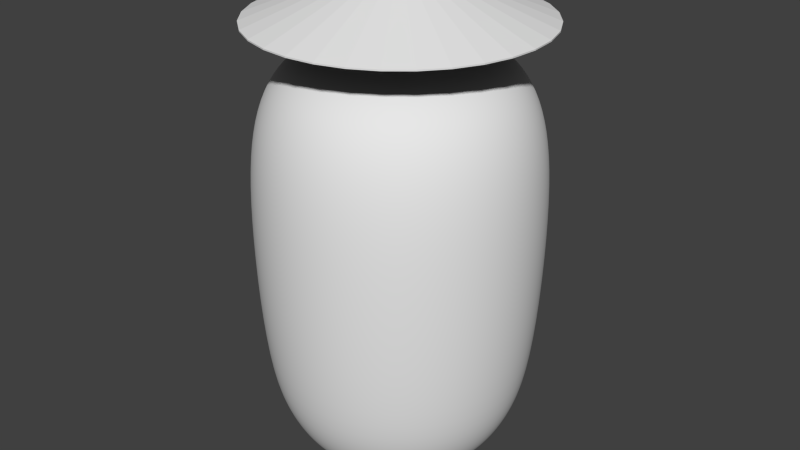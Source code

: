 # Source: houseLantern.blend  (saved by Blender 2.67.0; exported with 4.5.12 LTS)
import bpy
from mathutils import Matrix  # noqa: F401  (used for matrix-valued properties, if any)

bpy.ops.wm.read_factory_settings(use_empty=True)
scene = bpy.context.scene
scene.name = 'Scene'

# ---- collections
col_collection_1 = bpy.data.collections.new('Collection 1'); scene.collection.children.link(col_collection_1)

# ---- world
world_world = bpy.data.worlds.new('World'); scene.world = world_world
world_world.color = (0.05088, 0.05088, 0.05088)
world_world.use_sun_shadow = False
world_world.sun_shadow_jitter_overblur = 0.0
world_world.cycles.sampling_method = 'MANUAL'
world_world.cycles.sample_map_resolution = 256

# ---- meshes
me_cylinder = bpy.data.meshes.new('Cylinder')
me_cylinder.from_pydata([(0.0, 1.0, -1.0), (0.0, 1.0, 1.0), (0.1951, 0.9808, -1.0), (0.1951, 0.9808, 1.0), (0.3827, 0.9239, -1.0), (0.3827, 0.9239, 1.0), (0.5556, 0.8315, -1.0), (0.5556, 0.8315, 1.0), (0.7071, 0.7071, -1.0), (0.7071, 0.7071, 1.0), (0.8315, 0.5556, -1.0), (0.8315, 0.5556, 1.0), (0.9239, 0.3827, -1.0), (0.9239, 0.3827, 1.0), (0.9808, 0.1951, -1.0), (0.9808, 0.1951, 1.0), (1.0, 7.55e-08, -1.0), (1.0, 7.55e-08, 1.0), (0.9808, -0.1951, -1.0), (0.9808, -0.1951, 1.0), (0.9239, -0.3827, -1.0), (0.9239, -0.3827, 1.0), (0.8315, -0.5556, -1.0), (0.8315, -0.5556, 1.0), (0.7071, -0.7071, -1.0), (0.7071, -0.7071, 1.0), (0.5556, -0.8315, -1.0), (0.5556, -0.8315, 1.0), (0.3827, -0.9239, -1.0), (0.3827, -0.9239, 1.0), (0.1951, -0.9808, -1.0), (0.1951, -0.9808, 1.0), (-3.258e-07, -1.0, -1.0), (-3.258e-07, -1.0, 1.0), (-0.1951, -0.9808, -1.0), (-0.1951, -0.9808, 1.0), (-0.3827, -0.9239, -1.0), (-0.3827, -0.9239, 1.0), (-0.5556, -0.8315, -1.0), (-0.5556, -0.8315, 1.0), (-0.7071, -0.7071, -1.0), (-0.7071, -0.7071, 1.0), (-0.8315, -0.5556, -1.0), (-0.8315, -0.5556, 1.0), (-0.9239, -0.3827, -1.0), (-0.9239, -0.3827, 1.0), (-0.9808, -0.1951, -1.0), (-0.9808, -0.1951, 1.0), (-1.0, 9.656e-07, -1.0), (-1.0, 9.656e-07, 1.0), (-0.9808, 0.1951, -1.0), (-0.9808, 0.1951, 1.0), (-0.9239, 0.3827, -1.0), (-0.9239, 0.3827, 1.0), (-0.8315, 0.5556, -1.0), (-0.8315, 0.5556, 1.0), (-0.7071, 0.7071, -1.0), (-0.7071, 0.7071, 1.0), (-0.5556, 0.8315, -1.0), (-0.5556, 0.8315, 1.0), (-0.3827, 0.9239, -1.0), (-0.3827, 0.9239, 1.0), (-0.1951, 0.9808, -1.0), (-0.1951, 0.9808, 1.0)], [], [(0, 1, 3, 2), (2, 3, 5, 4), (4, 5, 7, 6), (6, 7, 9, 8), (8, 9, 11, 10), (10, 11, 13, 12), (12, 13, 15, 14), (14, 15, 17, 16), (16, 17, 19, 18), (18, 19, 21, 20), (20, 21, 23, 22), (22, 23, 25, 24), (24, 25, 27, 26), (26, 27, 29, 28), (28, 29, 31, 30), (30, 31, 33, 32), (32, 33, 35, 34), (34, 35, 37, 36), (36, 37, 39, 38), (38, 39, 41, 40), (40, 41, 43, 42), (42, 43, 45, 44), (44, 45, 47, 46), (46, 47, 49, 48), (48, 49, 51, 50), (50, 51, 53, 52), (52, 53, 55, 54), (54, 55, 57, 56), (56, 57, 59, 58), (58, 59, 61, 60), (3, 1, 63, 61, 59, 57, 55, 53, 51, 49, 47, 45, 43, 41, 39, 37, 35, 33, 31, 29, 27, 25, 23, 21, 19, 17, 15, 13, 11, 9, 7, 5), (62, 63, 1, 0), (60, 61, 63, 62), (0, 2, 4, 6, 8, 10, 12, 14, 16, 18, 20, 22, 24, 26, 28, 30, 32, 34, 36, 38, 40, 42, 44, 46, 48, 50, 52, 54, 56, 58, 60, 62)])
me_cylinder.use_remesh_preserve_volume = False
me_cylinder.use_remesh_preserve_attributes = False
me_cylinder.use_mirror_vertex_groups = False
me_cylinder.update()
me_cone = bpy.data.meshes.new('Cone')
me_cone.from_pydata([(0.0, 1.0, -1.0), (0.1951, 0.9808, -1.0), (0.3827, 0.9239, -1.0), (0.5556, 0.8315, -1.0), (0.7071, 0.7071, -1.0), (0.8315, 0.5556, -1.0), (0.9239, 0.3827, -1.0), (0.9808, 0.1951, -1.0), (1.0, 7.55e-08, -1.0), (0.0, 0.0, 1.0), (0.9808, -0.1951, -1.0), (0.9239, -0.3827, -1.0), (0.8315, -0.5556, -1.0), (0.7071, -0.7071, -1.0), (0.5556, -0.8315, -1.0), (0.3827, -0.9239, -1.0), (0.1951, -0.9808, -1.0), (-3.258e-07, -1.0, -1.0), (-0.1951, -0.9808, -1.0), (-0.3827, -0.9239, -1.0), (-0.5556, -0.8315, -1.0), (-0.7071, -0.7071, -1.0), (-0.8315, -0.5556, -1.0), (-0.9239, -0.3827, -1.0), (-0.9808, -0.1951, -1.0), (-1.0, 9.656e-07, -1.0), (-0.9808, 0.1951, -1.0), (-0.9239, 0.3827, -1.0), (-0.8315, 0.5556, -1.0), (-0.7071, 0.7071, -1.0), (-0.5556, 0.8315, -1.0), (-0.3827, 0.9239, -1.0), (-0.1951, 0.9808, -1.0), (0.0, 1.0, -1.0), (0.1951, 0.9808, -1.0), (0.3827, 0.9239, -1.0), (0.5556, 0.8315, -1.0), (0.7071, 0.7071, -1.0), (0.8315, 0.5556, -1.0), (0.9239, 0.3827, -1.0), (0.9808, 0.1951, -1.0), (1.0, 7.55e-08, -1.0), (0.9808, -0.1951, -1.0), (0.9239, -0.3827, -1.0), (0.8315, -0.5556, -1.0), (0.7071, -0.7071, -1.0), (0.5556, -0.8315, -1.0), (0.3827, -0.9239, -1.0), (0.1951, -0.9808, -1.0), (-3.258e-07, -1.0, -1.0), (-0.1951, -0.9808, -1.0), (-0.3827, -0.9239, -1.0), (-0.5556, -0.8315, -1.0), (-0.7071, -0.7071, -1.0), (-0.8315, -0.5556, -1.0), (-0.9239, -0.3827, -1.0), (-0.9808, -0.1951, -1.0), (-1.0, 9.656e-07, -1.0), (-0.9808, 0.1951, -1.0), (-0.9239, 0.3827, -1.0), (-0.8315, 0.5556, -1.0), (-0.7071, 0.7071, -1.0), (-0.5556, 0.8315, -1.0), (-0.3827, 0.9239, -1.0), (-0.1951, 0.9808, -1.0), (2.272e-10, 1.0, -0.9515), (0.1951, 0.9808, -0.9515), (0.3827, 0.9239, -0.9515), (0.5556, 0.8315, -0.9515), (0.7071, 0.7071, -0.9515), (0.8315, 0.5556, -0.9515), (0.9239, 0.3827, -0.9515), (0.9808, 0.1951, -0.9515), (1.0, 7.658e-08, -0.9515), (2.272e-10, 1.083e-09, 1.049), (0.9808, -0.1951, -0.9515), (0.9239, -0.3827, -0.9515), (0.8315, -0.5556, -0.9515), (0.7071, -0.7071, -0.9515), (0.5556, -0.8315, -0.9515), (0.3827, -0.9239, -0.9515), (0.1951, -0.9808, -0.9515), (-3.256e-07, -1.0, -0.9515), (-0.1951, -0.9808, -0.9515), (-0.3827, -0.9239, -0.9515), (-0.5556, -0.8315, -0.9515), (-0.7071, -0.7071, -0.9515), (-0.8315, -0.5556, -0.9515), (-0.9239, -0.3827, -0.9515), (-0.9808, -0.1951, -0.9515), (-1.0, 9.667e-07, -0.9515), (-0.9808, 0.1951, -0.9515), (-0.9239, 0.3827, -0.9515), (-0.8315, 0.5556, -0.9515), (-0.7071, 0.7071, -0.9515), (-0.5556, 0.8315, -0.9515), (-0.3827, 0.9239, -0.9515), (-0.1951, 0.9808, -0.9515)], [], [(31, 32, 9), (0, 1, 9), (32, 0, 9), (1, 2, 9), (30, 31, 9), (29, 30, 9), (28, 29, 9), (27, 28, 9), (26, 27, 9), (25, 26, 9), (24, 25, 9), (23, 24, 9), (22, 23, 9), (21, 22, 9), (20, 21, 9), (19, 20, 9), (18, 19, 9), (17, 18, 9), (16, 17, 9), (15, 16, 9), (14, 15, 9), (13, 14, 9), (12, 13, 9), (11, 12, 9), (10, 11, 9), (8, 10, 9), (7, 8, 9), (6, 7, 9), (5, 6, 9), (4, 5, 9), (3, 4, 9), (2, 3, 9), (0, 32, 31, 30, 29, 28, 27, 26, 25, 24, 23, 22, 21, 20, 19, 18, 17, 16, 15, 14, 13, 12, 11, 10, 8, 7, 6, 5, 4, 3, 2, 1), (40, 39, 71, 72), (42, 41, 73, 75), (60, 59, 92, 93), (47, 46, 79, 80), (33, 64, 97, 65), (52, 51, 84, 85), (37, 36, 68, 69), (57, 56, 89, 90), (44, 43, 76, 77), (62, 61, 94, 95), (49, 48, 81, 82), (34, 33, 65, 66), (36, 35, 67, 68), (54, 53, 86, 87), (39, 38, 70, 71), (59, 58, 91, 92), (46, 45, 78, 79), (64, 63, 96, 97), (51, 50, 83, 84), (56, 55, 88, 89), (41, 40, 72, 73), (43, 42, 75, 76), (61, 60, 93, 94), (48, 47, 80, 81), (35, 34, 66, 67), (53, 52, 85, 86), (38, 37, 69, 70), (58, 57, 90, 91), (45, 44, 77, 78), (63, 62, 95, 96), (50, 49, 82, 83), (55, 54, 87, 88), (33, 34, 35, 36, 37, 38, 39, 40, 41, 42, 43, 44, 45, 46, 47, 48, 49, 50, 51, 52, 53, 54, 55, 56, 57, 58, 59, 60, 61, 62, 63, 64), (96, 74, 97), (65, 74, 66), (97, 74, 65), (66, 74, 67), (95, 74, 96), (94, 74, 95), (93, 74, 94), (92, 74, 93), (91, 74, 92), (90, 74, 91), (89, 74, 90), (88, 74, 89), (87, 74, 88), (86, 74, 87), (85, 74, 86), (84, 74, 85), (83, 74, 84), (82, 74, 83), (81, 74, 82), (80, 74, 81), (79, 74, 80), (78, 74, 79), (77, 74, 78), (76, 74, 77), (75, 74, 76), (73, 74, 75), (72, 74, 73), (71, 74, 72), (70, 74, 71), (69, 74, 70), (68, 74, 69), (67, 74, 68)])
me_cone.use_remesh_preserve_volume = False
me_cone.use_remesh_preserve_attributes = False
me_cone.use_mirror_vertex_groups = False
me_cone.update()
me_sphere = bpy.data.meshes.new('Sphere')
me_sphere.from_pydata([(-0.1951, 0.0, 1.474), (-0.3827, 0.0, 1.401), (-0.5556, 0.0, 1.321), (-0.7071, 0.0, 1.226), (-0.8315, 0.0, 1.097), (-0.9239, 0.0, 0.8989), (-0.9808, 0.0, 0.6168), (-1.0, 0.0, 0.2031), (-0.9808, 0.0, -0.4337), (-0.9239, 0.0, -1.01), (-0.8315, 0.0, -1.297), (-0.7071, 0.0, -1.503), (-0.5556, 0.0, -1.631), (-0.3827, 0.0, -1.729), (-0.1951, 0.0, -1.767), (-0.1913, 0.03806, 1.474), (-0.3753, 0.07466, 1.401), (-0.5449, 0.1084, 1.321), (-0.6935, 0.1379, 1.226), (-0.8155, 0.1622, 1.097), (-0.9061, 0.1802, 0.8989), (-0.9619, 0.1913, 0.6168), (-0.9808, 0.1951, 0.2031), (-0.9619, 0.1913, -0.4337), (-0.9061, 0.1802, -1.01), (-0.8155, 0.1622, -1.297), (-0.6935, 0.1379, -1.503), (-0.5449, 0.1084, -1.631), (-0.3753, 0.07466, -1.729), (-0.1913, 0.03806, -1.767), (-0.1802, 0.07466, 1.474), (-0.3536, 0.1464, 1.401), (-0.5133, 0.2126, 1.321), (-0.6533, 0.2706, 1.226), (-0.7682, 0.3182, 1.097), (-0.8536, 0.3536, 0.8989), (-0.9061, 0.3753, 0.6168), (-0.9239, 0.3827, 0.2031), (-0.9061, 0.3753, -0.4337), (-0.8536, 0.3536, -1.01), (-0.7682, 0.3182, -1.297), (-0.6533, 0.2706, -1.503), (-0.5133, 0.2126, -1.631), (-0.3536, 0.1464, -1.729), (-0.1802, 0.07466, -1.767), (-0.1622, 0.1084, 1.474), (-0.3182, 0.2126, 1.401), (-0.4619, 0.3087, 1.321), (-0.5879, 0.3928, 1.226), (-0.6913, 0.4619, 1.097), (-0.7682, 0.5133, 0.8989), (-0.8155, 0.5449, 0.6168), (-0.8315, 0.5556, 0.2031), (-0.8155, 0.5449, -0.4337), (-0.7682, 0.5133, -1.01), (-0.6913, 0.4619, -1.297), (-0.5879, 0.3928, -1.503), (-0.4619, 0.3087, -1.631), (-0.3182, 0.2126, -1.729), (-0.1622, 0.1084, -1.767), (-0.1379, 0.1379, 1.474), (-0.2706, 0.2706, 1.401), (-0.3928, 0.3928, 1.321), (-0.5, 0.5, 1.226), (-0.5879, 0.5879, 1.097), (-0.6533, 0.6533, 0.8989), (-0.6935, 0.6935, 0.6168), (-0.7071, 0.7071, 0.2031), (-0.6935, 0.6935, -0.4337), (-0.6533, 0.6533, -1.01), (-0.5879, 0.5879, -1.297), (-0.5, 0.5, -1.503), (-0.3928, 0.3928, -1.631), (-0.2706, 0.2706, -1.729), (-0.1379, 0.1379, -1.767), (-0.1084, 0.1622, 1.474), (-0.2126, 0.3182, 1.401), (-0.3087, 0.4619, 1.321), (-0.3928, 0.5879, 1.226), (-0.4619, 0.6913, 1.097), (-0.5133, 0.7682, 0.8989), (-0.5449, 0.8155, 0.6168), (-0.5556, 0.8315, 0.2031), (-0.5449, 0.8155, -0.4337), (-0.5133, 0.7682, -1.01), (-0.4619, 0.6913, -1.297), (-0.3928, 0.5879, -1.503), (-0.3087, 0.4619, -1.631), (-0.2126, 0.3182, -1.729), (-0.1084, 0.1622, -1.767), (-0.07466, 0.1802, 1.474), (-0.1464, 0.3536, 1.401), (-0.2126, 0.5133, 1.321), (-0.2706, 0.6533, 1.226), (-0.3182, 0.7682, 1.097), (-0.3536, 0.8536, 0.8989), (-0.3753, 0.9061, 0.6168), (-0.3827, 0.9239, 0.2031), (-0.3753, 0.9061, -0.4337), (-0.3536, 0.8536, -1.01), (-0.3182, 0.7682, -1.297), (-0.2706, 0.6533, -1.503), (-0.2126, 0.5133, -1.631), (-0.1464, 0.3536, -1.729), (-0.07466, 0.1802, -1.767), (-0.03806, 0.1913, 1.474), (-0.07466, 0.3753, 1.401), (-0.1084, 0.5449, 1.321), (-0.1379, 0.6935, 1.226), (-0.1622, 0.8155, 1.097), (-0.1802, 0.9061, 0.8989), (-0.1913, 0.9619, 0.6168), (-0.1951, 0.9808, 0.2031), (-0.1913, 0.9619, -0.4337), (-0.1802, 0.9061, -1.01), (-0.1622, 0.8155, -1.297), (-0.1379, 0.6935, -1.503), (-0.1084, 0.5449, -1.631), (-0.07466, 0.3753, -1.729), (-0.03806, 0.1913, -1.767), (4.033e-07, 0.1951, 1.474), (4.2e-07, 0.3827, 1.401), (4.214e-07, 0.5556, 1.321), (4.622e-07, 0.7071, 1.226), (4.797e-07, 0.8315, 1.097), (4.321e-07, 0.9239, 0.8989), (5.251e-07, 0.9808, 0.6168), (3.65e-07, 1.0, 0.2031), (4.464e-07, 0.9808, -0.4337), (2.659e-07, 0.9239, -1.01), (3.268e-07, 0.8315, -1.297), (3.055e-07, 0.7071, -1.503), (2.976e-07, 0.5556, -1.631), (2.597e-07, 0.3827, -1.729), (2.21e-07, 0.1951, -1.767), (0.03806, 0.1913, 1.474), (0.07466, 0.3753, 1.401), (0.1084, 0.5449, 1.321), (0.138, 0.6935, 1.226), (0.1622, 0.8155, 1.097), (0.1802, 0.9061, 0.8989), (0.1913, 0.9619, 0.6168), (0.1951, 0.9808, 0.2031), (0.1913, 0.9619, -0.4337), (0.1802, 0.9061, -1.01), (0.1622, 0.8155, -1.297), (0.138, 0.6935, -1.503), (0.1084, 0.5449, -1.631), (0.07466, 0.3753, -1.729), (0.03806, 0.1913, -1.767), (0.07466, 0.1802, 1.474), (0.1464, 0.3536, 1.401), (0.2126, 0.5133, 1.321), (0.2706, 0.6533, 1.226), (0.3182, 0.7682, 1.097), (0.3536, 0.8536, 0.8989), (0.3753, 0.9061, 0.6168), (0.3827, 0.9239, 0.2031), (0.3753, 0.9061, -0.4337), (0.3536, 0.8536, -1.01), (0.3182, 0.7682, -1.297), (0.2706, 0.6533, -1.503), (0.2126, 0.5133, -1.631), (0.1464, 0.3536, -1.729), (0.07466, 0.1802, -1.767), (0.1084, 0.1622, 1.474), (0.2126, 0.3182, 1.401), (0.3087, 0.4619, 1.321), (0.3928, 0.5879, 1.226), (0.4619, 0.6913, 1.097), (0.5133, 0.7682, 0.8989), (0.5449, 0.8155, 0.6168), (0.5556, 0.8315, 0.2031), (0.5449, 0.8155, -0.4337), (0.5133, 0.7682, -1.01), (0.4619, 0.6913, -1.297), (0.3928, 0.5879, -1.503), (0.3087, 0.4619, -1.631), (0.2126, 0.3182, -1.729), (0.1084, 0.1622, -1.767), (0.138, 0.1379, 1.474), (0.2706, 0.2706, 1.401), (0.3928, 0.3928, 1.321), (0.5, 0.5, 1.226), (0.5879, 0.5879, 1.097), (0.6533, 0.6533, 0.8989), (0.6935, 0.6935, 0.6168), (0.7071, 0.7071, 0.2031), (0.6935, 0.6935, -0.4337), (0.6533, 0.6533, -1.01), (0.5879, 0.5879, -1.297), (0.5, 0.5, -1.503), (0.3928, 0.3928, -1.631), (0.2706, 0.2706, -1.729), (0.1379, 0.1379, -1.767), (0.1622, 0.1084, 1.474), (0.3182, 0.2126, 1.401), (0.4619, 0.3087, 1.321), (0.5879, 0.3928, 1.226), (0.6913, 0.4619, 1.097), (0.7682, 0.5133, 0.8989), (0.8155, 0.5449, 0.6168), (0.8315, 0.5556, 0.2031), (0.8155, 0.5449, -0.4337), (0.7682, 0.5133, -1.01), (0.6913, 0.4619, -1.297), (0.5879, 0.3928, -1.503), (0.4619, 0.3087, -1.631), (0.3182, 0.2126, -1.729), (0.1622, 0.1084, -1.767), (0.1802, 0.07466, 1.474), (0.3536, 0.1464, 1.401), (0.5133, 0.2126, 1.321), (0.6533, 0.2706, 1.226), (0.7682, 0.3182, 1.097), (0.8536, 0.3536, 0.8989), (0.9061, 0.3753, 0.6168), (0.9239, 0.3827, 0.2031), (0.9061, 0.3753, -0.4337), (0.8536, 0.3536, -1.01), (0.7682, 0.3182, -1.297), (0.6533, 0.2706, -1.503), (0.5133, 0.2126, -1.631), (0.3536, 0.1464, -1.729), (0.1802, 0.07466, -1.767), (0.1913, 0.03806, 1.474), (0.3753, 0.07466, 1.401), (0.5449, 0.1084, 1.321), (0.6935, 0.1379, 1.226), (0.8155, 0.1622, 1.097), (0.9061, 0.1802, 0.8989), (0.9619, 0.1913, 0.6168), (0.9808, 0.1951, 0.2031), (0.9619, 0.1913, -0.4337), (0.9061, 0.1802, -1.01), (0.8155, 0.1622, -1.297), (0.6935, 0.1379, -1.503), (0.5449, 0.1084, -1.631), (0.3753, 0.07466, -1.729), (0.1913, 0.03806, -1.767), (0.1951, -3.353e-08, 1.474), (0.3827, -5.215e-08, 1.401), (0.5556, -6.706e-08, 1.321), (0.7071, -5.96e-08, 1.226), (0.8315, -1.043e-07, 1.097), (0.9239, -1.49e-07, 0.8989), (0.9808, -1.49e-07, 0.6168), (1.0, -1.043e-07, 0.2031), (0.9808, -1.49e-07, -0.4337), (0.9239, -4.47e-08, -1.01), (0.8315, -1.043e-07, -1.297), (0.7071, -5.96e-08, -1.503), (0.5556, -9.686e-08, -1.631), (0.3827, -2.235e-08, -1.729), (0.1951, 0.0, -1.767), (0.1913, -0.03806, 1.474), (0.3753, -0.07466, 1.401), (0.5449, -0.1084, 1.321), (0.6935, -0.1379, 1.226), (0.8155, -0.1622, 1.097), (0.9061, -0.1802, 0.8989), (0.9619, -0.1913, 0.6168), (0.9808, -0.1951, 0.2031), (0.9619, -0.1913, -0.4337), (0.9061, -0.1802, -1.01), (0.8155, -0.1622, -1.297), (0.6935, -0.1379, -1.503), (0.5449, -0.1084, -1.631), (0.3753, -0.07466, -1.729), (0.1913, -0.03806, -1.767), (0.1802, -0.07466, 1.474), (0.3536, -0.1464, 1.401), (0.5133, -0.2126, 1.321), (0.6533, -0.2706, 1.226), (0.7682, -0.3182, 1.097), (0.8536, -0.3536, 0.8989), (0.9061, -0.3753, 0.6168), (0.9239, -0.3827, 0.2031), (0.9061, -0.3753, -0.4337), (0.8536, -0.3536, -1.01), (0.7682, -0.3182, -1.297), (0.6533, -0.2706, -1.503), (0.5133, -0.2126, -1.631), (0.3536, -0.1464, -1.729), (0.1802, -0.07466, -1.767), (0.1622, -0.1084, 1.474), (0.3182, -0.2126, 1.401), (0.4619, -0.3087, 1.321), (0.5879, -0.3928, 1.226), (0.6913, -0.4619, 1.097), (0.7682, -0.5133, 0.8989), (0.8155, -0.5449, 0.6168), (0.8315, -0.5556, 0.2031), (0.8155, -0.5449, -0.4337), (0.7682, -0.5133, -1.01), (0.6913, -0.4619, -1.297), (0.5879, -0.3928, -1.503), (0.4619, -0.3087, -1.631), (0.3182, -0.2126, -1.729), (0.1622, -0.1084, -1.767), (0.138, -0.1379, 1.474), (0.2706, -0.2706, 1.401), (0.3928, -0.3928, 1.321), (0.5, -0.5, 1.226), (0.5879, -0.5879, 1.097), (0.6533, -0.6533, 0.8989), (0.6935, -0.6935, 0.6168), (0.7071, -0.7071, 0.2031), (0.6935, -0.6935, -0.4337), (0.6533, -0.6533, -1.01), (0.5879, -0.5879, -1.297), (0.5, -0.5, -1.503), (0.3928, -0.3928, -1.631), (0.2706, -0.2706, -1.729), (0.1379, -0.1379, -1.767), (0.1084, -0.1622, 1.474), (0.2126, -0.3182, 1.401), (0.3087, -0.4619, 1.321), (0.3928, -0.5879, 1.226), (0.4619, -0.6913, 1.097), (0.5133, -0.7682, 0.8989), (0.5449, -0.8155, 0.6168), (0.5556, -0.8315, 0.2031), (0.5449, -0.8155, -0.4337), (0.5133, -0.7682, -1.01), (0.4619, -0.6913, -1.297), (0.3928, -0.5879, -1.503), (0.3087, -0.4619, -1.631), (0.2126, -0.3182, -1.729), (0.1084, -0.1622, -1.767), (2.322e-07, 0.0, -1.786), (0.07466, -0.1802, 1.474), (0.1464, -0.3536, 1.401), (0.2126, -0.5133, 1.321), (0.2706, -0.6533, 1.226), (0.3182, -0.7682, 1.097), (0.3536, -0.8536, 0.8989), (0.3753, -0.9061, 0.6168), (0.3827, -0.9239, 0.2031), (0.3753, -0.9061, -0.4337), (0.3536, -0.8536, -1.01), (0.3182, -0.7682, -1.297), (0.2706, -0.6533, -1.503), (0.2126, -0.5133, -1.631), (0.1464, -0.3536, -1.729), (0.07466, -0.1802, -1.767), (0.03806, -0.1913, 1.474), (0.07466, -0.3753, 1.401), (0.1084, -0.5449, 1.321), (0.1379, -0.6935, 1.226), (0.1622, -0.8155, 1.097), (0.1802, -0.9061, 0.8989), (0.1913, -0.9619, 0.6168), (0.1951, -0.9808, 0.2031), (0.1913, -0.9619, -0.4337), (0.1802, -0.9061, -1.01), (0.1622, -0.8155, -1.297), (0.1379, -0.6935, -1.503), (0.1084, -0.5449, -1.631), (0.07466, -0.3753, -1.729), (0.03806, -0.1913, -1.767), (3.363e-07, -0.1951, 1.474), (3.082e-07, -0.3827, 1.401), (2.873e-07, -0.5556, 1.321), (2.834e-07, -0.7071, 1.226), (2.86e-07, -0.8315, 1.097), (2.086e-07, -0.9239, 0.8989), (1.526e-07, -0.9808, 0.6168), (1.861e-07, -1.0, 0.2031), (7.388e-08, -0.9808, -0.4337), (1.02e-07, -0.9239, -1.01), (1.331e-07, -0.8315, -1.297), (1.267e-07, -0.7071, -1.503), (1.188e-07, -0.5556, -1.631), (2.15e-07, -0.3827, -1.729), (2.21e-07, -0.1951, -1.767), (-0.03806, -0.1913, 1.474), (-0.07466, -0.3753, 1.401), (-0.1084, -0.5449, 1.321), (-0.1379, -0.6935, 1.226), (-0.1622, -0.8155, 1.097), (-0.1802, -0.9061, 0.8989), (-0.1913, -0.9619, 0.6168), (-0.1951, -0.9808, 0.2031), (-0.1913, -0.9619, -0.4337), (-0.1802, -0.9061, -1.01), (-0.1622, -0.8155, -1.297), (-0.1379, -0.6935, -1.503), (-0.1084, -0.5449, -1.631), (-0.07466, -0.3753, -1.729), (-0.03806, -0.1913, -1.767), (-0.07466, -0.1802, 1.474), (-0.1464, -0.3536, 1.401), (-0.2126, -0.5133, 1.321), (-0.2706, -0.6533, 1.226), (-0.3182, -0.7682, 1.097), (-0.3536, -0.8536, 0.8989), (-0.3753, -0.9061, 0.6168), (-0.3827, -0.9239, 0.2031), (-0.3753, -0.9061, -0.4337), (-0.3536, -0.8536, -1.01), (-0.3182, -0.7682, -1.297), (-0.2706, -0.6533, -1.503), (-0.2126, -0.5133, -1.631), (-0.1464, -0.3536, -1.729), (-0.07466, -0.1802, -1.767), (-0.1084, -0.1622, 1.474), (-0.2126, -0.3182, 1.401), (-0.3087, -0.4619, 1.321), (-0.3928, -0.5879, 1.226), (-0.4619, -0.6913, 1.097), (-0.5133, -0.7682, 0.8989), (-0.5449, -0.8155, 0.6168), (-0.5556, -0.8315, 0.2031), (-0.5449, -0.8155, -0.4337), (-0.5133, -0.7682, -1.01), (-0.4619, -0.6913, -1.297), (-0.3928, -0.5879, -1.503), (-0.3087, -0.4619, -1.631), (-0.2126, -0.3182, -1.729), (-0.1084, -0.1622, -1.767), (-0.1379, -0.1379, 1.474), (-0.2706, -0.2706, 1.401), (-0.3928, -0.3928, 1.321), (-0.5, -0.5, 1.226), (-0.5879, -0.5879, 1.097), (-0.6533, -0.6533, 0.8989), (-0.6935, -0.6935, 0.6168), (-0.7071, -0.7071, 0.2031), (-0.6935, -0.6935, -0.4337), (-0.6533, -0.6533, -1.01), (-0.5879, -0.5879, -1.297), (-0.5, -0.5, -1.503), (-0.3928, -0.3928, -1.631), (-0.2706, -0.2706, -1.729), (-0.1379, -0.1379, -1.767), (1.161e-07, -1.81e-07, 1.513), (-0.1622, -0.1084, 1.474), (-0.3182, -0.2126, 1.401), (-0.4619, -0.3087, 1.321), (-0.5879, -0.3928, 1.226), (-0.6913, -0.4619, 1.097), (-0.7682, -0.5133, 0.8989), (-0.8155, -0.5449, 0.6168), (-0.8315, -0.5556, 0.2031), (-0.8155, -0.5449, -0.4337), (-0.7682, -0.5133, -1.01), (-0.6913, -0.4619, -1.297), (-0.5879, -0.3928, -1.503), (-0.4619, -0.3087, -1.631), (-0.3182, -0.2126, -1.729), (-0.1622, -0.1084, -1.767), (-0.1802, -0.07466, 1.474), (-0.3536, -0.1464, 1.401), (-0.5133, -0.2126, 1.321), (-0.6533, -0.2706, 1.226), (-0.7682, -0.3182, 1.097), (-0.8536, -0.3536, 0.8989), (-0.9061, -0.3753, 0.6168), (-0.9239, -0.3827, 0.2031), (-0.9061, -0.3753, -0.4337), (-0.8536, -0.3536, -1.01), (-0.7682, -0.3182, -1.297), (-0.6533, -0.2706, -1.503), (-0.5133, -0.2126, -1.631), (-0.3536, -0.1464, -1.729), (-0.1802, -0.07466, -1.767), (-0.1913, -0.03806, 1.474), (-0.3753, -0.07466, 1.401), (-0.5449, -0.1084, 1.321), (-0.6935, -0.1379, 1.226), (-0.8155, -0.1622, 1.097), (-0.9061, -0.1802, 0.8989), (-0.9619, -0.1913, 0.6168), (-0.9808, -0.1951, 0.2031), (-0.9619, -0.1913, -0.4337), (-0.9061, -0.1802, -1.01), (-0.8155, -0.1622, -1.297), (-0.6935, -0.1379, -1.503), (-0.5449, -0.1084, -1.631), (-0.3753, -0.07466, -1.729), (-0.1913, -0.03806, -1.767), (0.0987, 0.07232, -0.313)], [], [(9, 8, 23, 24), (3, 2, 17, 18), (10, 9, 24, 25), (4, 3, 18, 19), (11, 10, 25, 26), (5, 4, 19, 20), (12, 11, 26, 27), (6, 5, 20, 21), (13, 12, 27, 28), (7, 6, 21, 22), (1, 0, 15, 16), (14, 13, 28, 29), (8, 7, 22, 23), (2, 1, 16, 17), (26, 25, 40, 41), (20, 19, 34, 35), (27, 26, 41, 42), (21, 20, 35, 36), (28, 27, 42, 43), (22, 21, 36, 37), (16, 15, 30, 31), (29, 28, 43, 44), (23, 22, 37, 38), (17, 16, 31, 32), (24, 23, 38, 39), (18, 17, 32, 33), (25, 24, 39, 40), (19, 18, 33, 34), (39, 38, 53, 54), (33, 32, 47, 48), (40, 39, 54, 55), (34, 33, 48, 49), (41, 40, 55, 56), (35, 34, 49, 50), (42, 41, 56, 57), (36, 35, 50, 51), (43, 42, 57, 58), (37, 36, 51, 52), (31, 30, 45, 46), (44, 43, 58, 59), (38, 37, 52, 53), (32, 31, 46, 47), (58, 57, 72, 73), (52, 51, 66, 67), (46, 45, 60, 61), (59, 58, 73, 74), (53, 52, 67, 68), (47, 46, 61, 62), (54, 53, 68, 69), (48, 47, 62, 63), (55, 54, 69, 70), (49, 48, 63, 64), (56, 55, 70, 71), (50, 49, 64, 65), (57, 56, 71, 72), (51, 50, 65, 66), (71, 70, 85, 86), (65, 64, 79, 80), (72, 71, 86, 87), (66, 65, 80, 81), (73, 72, 87, 88), (67, 66, 81, 82), (61, 60, 75, 76), (74, 73, 88, 89), (68, 67, 82, 83), (62, 61, 76, 77), (69, 68, 83, 84), (63, 62, 77, 78), (70, 69, 84, 85), (64, 63, 78, 79), (84, 83, 98, 99), (78, 77, 92, 93), (85, 84, 99, 100), (79, 78, 93, 94), (86, 85, 100, 101), (80, 79, 94, 95), (87, 86, 101, 102), (81, 80, 95, 96), (88, 87, 102, 103), (82, 81, 96, 97), (76, 75, 90, 91), (89, 88, 103, 104), (83, 82, 97, 98), (77, 76, 91, 92), (103, 102, 117, 118), (97, 96, 111, 112), (91, 90, 105, 106), (104, 103, 118, 119), (98, 97, 112, 113), (92, 91, 106, 107), (99, 98, 113, 114), (93, 92, 107, 108), (100, 99, 114, 115), (94, 93, 108, 109), (101, 100, 115, 116), (95, 94, 109, 110), (102, 101, 116, 117), (96, 95, 110, 111), (116, 115, 130, 131), (110, 109, 124, 125), (117, 116, 131, 132), (111, 110, 125, 126), (118, 117, 132, 133), (112, 111, 126, 127), (106, 105, 120, 121), (119, 118, 133, 134), (113, 112, 127, 128), (107, 106, 121, 122), (114, 113, 128, 129), (108, 107, 122, 123), (115, 114, 129, 130), (109, 108, 123, 124), (122, 121, 136, 137), (129, 128, 143, 144), (123, 122, 137, 138), (130, 129, 144, 145), (124, 123, 138, 139), (131, 130, 145, 146), (125, 124, 139, 140), (132, 131, 146, 147), (126, 125, 140, 141), (133, 132, 147, 148), (127, 126, 141, 142), (121, 120, 135, 136), (134, 133, 148, 149), (128, 127, 142, 143), (141, 140, 155, 156), (148, 147, 162, 163), (142, 141, 156, 157), (136, 135, 150, 151), (149, 148, 163, 164), (143, 142, 157, 158), (137, 136, 151, 152), (144, 143, 158, 159), (138, 137, 152, 153), (145, 144, 159, 160), (139, 138, 153, 154), (146, 145, 160, 161), (140, 139, 154, 155), (147, 146, 161, 162), (160, 159, 174, 175), (154, 153, 168, 169), (161, 160, 175, 176), (155, 154, 169, 170), (162, 161, 176, 177), (156, 155, 170, 171), (163, 162, 177, 178), (157, 156, 171, 172), (151, 150, 165, 166), (164, 163, 178, 179), (158, 157, 172, 173), (152, 151, 166, 167), (159, 158, 173, 174), (153, 152, 167, 168), (179, 178, 193, 194), (173, 172, 187, 188), (167, 166, 181, 182), (174, 173, 188, 189), (168, 167, 182, 183), (175, 174, 189, 190), (169, 168, 183, 184), (176, 175, 190, 191), (170, 169, 184, 185), (177, 176, 191, 192), (171, 170, 185, 186), (178, 177, 192, 193), (172, 171, 186, 187), (166, 165, 180, 181), (192, 191, 206, 207), (186, 185, 200, 201), (193, 192, 207, 208), (187, 186, 201, 202), (181, 180, 195, 196), (194, 193, 208, 209), (188, 187, 202, 203), (182, 181, 196, 197), (189, 188, 203, 204), (183, 182, 197, 198), (190, 189, 204, 205), (184, 183, 198, 199), (191, 190, 205, 206), (185, 184, 199, 200), (205, 204, 219, 220), (199, 198, 213, 214), (206, 205, 220, 221), (200, 199, 214, 215), (207, 206, 221, 222), (201, 200, 215, 216), (208, 207, 222, 223), (202, 201, 216, 217), (196, 195, 210, 211), (209, 208, 223, 224), (203, 202, 217, 218), (197, 196, 211, 212), (204, 203, 218, 219), (198, 197, 212, 213), (224, 223, 238, 239), (218, 217, 232, 233), (212, 211, 226, 227), (219, 218, 233, 234), (213, 212, 227, 228), (220, 219, 234, 235), (214, 213, 228, 229), (221, 220, 235, 236), (215, 214, 229, 230), (222, 221, 236, 237), (216, 215, 230, 231), (223, 222, 237, 238), (217, 216, 231, 232), (211, 210, 225, 226), (237, 236, 251, 252), (231, 230, 245, 246), (238, 237, 252, 253), (232, 231, 246, 247), (226, 225, 240, 241), (239, 238, 253, 254), (233, 232, 247, 248), (227, 226, 241, 242), (234, 233, 248, 249), (228, 227, 242, 243), (235, 234, 249, 250), (229, 228, 243, 244), (236, 235, 250, 251), (230, 229, 244, 245), (250, 249, 264, 265), (244, 243, 258, 259), (251, 250, 265, 266), (245, 244, 259, 260), (252, 251, 266, 267), (246, 245, 260, 261), (253, 252, 267, 268), (247, 246, 261, 262), (241, 240, 255, 256), (254, 253, 268, 269), (248, 247, 262, 263), (242, 241, 256, 257), (249, 248, 263, 264), (243, 242, 257, 258), (256, 255, 270, 271), (269, 268, 283, 284), (263, 262, 277, 278), (257, 256, 271, 272), (264, 263, 278, 279), (258, 257, 272, 273), (265, 264, 279, 280), (259, 258, 273, 274), (266, 265, 280, 281), (260, 259, 274, 275), (267, 266, 281, 282), (261, 260, 275, 276), (268, 267, 282, 283), (262, 261, 276, 277), (275, 274, 289, 290), (282, 281, 296, 297), (276, 275, 290, 291), (283, 282, 297, 298), (277, 276, 291, 292), (271, 270, 285, 286), (284, 283, 298, 299), (278, 277, 292, 293), (272, 271, 286, 287), (279, 278, 293, 294), (273, 272, 287, 288), (280, 279, 294, 295), (274, 273, 288, 289), (281, 280, 295, 296), (294, 293, 308, 309), (288, 287, 302, 303), (295, 294, 309, 310), (289, 288, 303, 304), (296, 295, 310, 311), (290, 289, 304, 305), (297, 296, 311, 312), (291, 290, 305, 306), (298, 297, 312, 313), (292, 291, 306, 307), (286, 285, 300, 301), (299, 298, 313, 314), (293, 292, 307, 308), (287, 286, 301, 302), (313, 312, 327, 328), (307, 306, 321, 322), (301, 300, 315, 316), (314, 313, 328, 329), (308, 307, 322, 323), (302, 301, 316, 317), (309, 308, 323, 324), (303, 302, 317, 318), (310, 309, 324, 325), (304, 303, 318, 319), (311, 310, 325, 326), (305, 304, 319, 320), (312, 311, 326, 327), (306, 305, 320, 321), (326, 325, 341, 342), (320, 319, 335, 336), (327, 326, 342, 343), (321, 320, 336, 337), (328, 327, 343, 344), (322, 321, 337, 338), (316, 315, 331, 332), (329, 328, 344, 345), (323, 322, 338, 339), (317, 316, 332, 333), (324, 323, 339, 340), (318, 317, 333, 334), (325, 324, 340, 341), (319, 318, 334, 335), (340, 339, 354, 355), (334, 333, 348, 349), (341, 340, 355, 356), (335, 334, 349, 350), (342, 341, 356, 357), (336, 335, 350, 351), (343, 342, 357, 358), (337, 336, 351, 352), (344, 343, 358, 359), (338, 337, 352, 353), (332, 331, 346, 347), (345, 344, 359, 360), (339, 338, 353, 354), (333, 332, 347, 348), (359, 358, 373, 374), (353, 352, 367, 368), (347, 346, 361, 362), (360, 359, 374, 375), (354, 353, 368, 369), (348, 347, 362, 363), (355, 354, 369, 370), (349, 348, 363, 364), (356, 355, 370, 371), (350, 349, 364, 365), (357, 356, 371, 372), (351, 350, 365, 366), (358, 357, 372, 373), (352, 351, 366, 367), (372, 371, 386, 387), (366, 365, 380, 381), (373, 372, 387, 388), (367, 366, 381, 382), (374, 373, 388, 389), (368, 367, 382, 383), (362, 361, 376, 377), (375, 374, 389, 390), (369, 368, 383, 384), (363, 362, 377, 378), (370, 369, 384, 385), (364, 363, 378, 379), (371, 370, 385, 386), (365, 364, 379, 380), (385, 384, 399, 400), (379, 378, 393, 394), (386, 385, 400, 401), (380, 379, 394, 395), (387, 386, 401, 402), (381, 380, 395, 396), (388, 387, 402, 403), (382, 381, 396, 397), (389, 388, 403, 404), (383, 382, 397, 398), (377, 376, 391, 392), (390, 389, 404, 405), (384, 383, 398, 399), (378, 377, 392, 393), (404, 403, 418, 419), (398, 397, 412, 413), (392, 391, 406, 407), (405, 404, 419, 420), (399, 398, 413, 414), (393, 392, 407, 408), (400, 399, 414, 415), (394, 393, 408, 409), (401, 400, 415, 416), (395, 394, 409, 410), (402, 401, 416, 417), (396, 395, 410, 411), (403, 402, 417, 418), (397, 396, 411, 412), (410, 409, 424, 425), (417, 416, 431, 432), (411, 410, 425, 426), (418, 417, 432, 433), (412, 411, 426, 427), (419, 418, 433, 434), (413, 412, 427, 428), (407, 406, 421, 422), (420, 419, 434, 435), (414, 413, 428, 429), (408, 407, 422, 423), (415, 414, 429, 430), (409, 408, 423, 424), (416, 415, 430, 431), (429, 428, 444, 445), (423, 422, 438, 439), (430, 429, 445, 446), (424, 423, 439, 440), (431, 430, 446, 447), (425, 424, 440, 441), (432, 431, 447, 448), (426, 425, 441, 442), (433, 432, 448, 449), (427, 426, 442, 443), (434, 433, 449, 450), (428, 427, 443, 444), (422, 421, 437, 438), (435, 434, 450, 451), (449, 448, 463, 464), (443, 442, 457, 458), (450, 449, 464, 465), (444, 443, 458, 459), (438, 437, 452, 453), (451, 450, 465, 466), (445, 444, 459, 460), (439, 438, 453, 454), (446, 445, 460, 461), (440, 439, 454, 455), (447, 446, 461, 462), (441, 440, 455, 456), (448, 447, 462, 463), (442, 441, 456, 457), (462, 461, 476, 477), (456, 455, 470, 471), (463, 462, 477, 478), (457, 456, 471, 472), (464, 463, 478, 479), (458, 457, 472, 473), (465, 464, 479, 480), (459, 458, 473, 474), (453, 452, 467, 468), (466, 465, 480, 481), (460, 459, 474, 475), (454, 453, 468, 469), (461, 460, 475, 476), (455, 454, 469, 470), (330, 14, 29), (0, 436, 15), (15, 436, 30), (330, 29, 44), (330, 44, 59), (30, 436, 45), (330, 59, 74), (45, 436, 60), (60, 436, 75), (330, 74, 89), (330, 89, 104), (75, 436, 90), (330, 104, 119), (90, 436, 105), (105, 436, 120), (330, 119, 134), (330, 134, 149), (120, 436, 135), (135, 436, 150), (330, 149, 164), (150, 436, 165), (330, 164, 179), (330, 179, 194), (165, 436, 180), (180, 436, 195), (330, 194, 209), (195, 436, 210), (330, 209, 224), (330, 224, 239), (210, 436, 225), (225, 436, 240), (330, 239, 254), (240, 436, 255), (330, 254, 269), (330, 269, 284), (255, 436, 270), (270, 436, 285), (330, 284, 299), (285, 436, 300), (330, 299, 314), (330, 314, 329), (300, 436, 315), (315, 436, 331), (330, 329, 345), (330, 345, 360), (331, 436, 346), (330, 360, 375), (346, 436, 361), (361, 436, 376), (330, 375, 390), (330, 390, 405), (376, 436, 391), (391, 436, 406), (330, 405, 420), (406, 436, 421), (330, 420, 435), (330, 435, 451), (421, 436, 437), (437, 436, 452), (330, 451, 466), (452, 436, 467), (330, 466, 481), (481, 480, 13, 14), (475, 474, 7, 8), (469, 468, 1, 2), (330, 481, 14), (476, 475, 8, 9), (470, 469, 2, 3), (477, 476, 9, 10), (471, 470, 3, 4), (478, 477, 10, 11), (472, 471, 4, 5), (479, 478, 11, 12), (473, 472, 5, 6), (467, 436, 0), (480, 479, 12, 13), (474, 473, 6, 7), (468, 467, 0, 1)])
me_sphere.polygons.foreach_set('use_smooth', [True] * 512)
me_sphere.use_remesh_preserve_volume = False
me_sphere.use_remesh_preserve_attributes = False
me_sphere.use_mirror_vertex_groups = False
me_sphere.update()

# ---- objects
ob_cylinder = bpy.data.objects.new('Cylinder', me_cylinder)
ob_cone = bpy.data.objects.new('Cone', me_cone)
ob_sphere = bpy.data.objects.new('Sphere', me_sphere)

# ---- transforms, parenting, visibility, modifiers, constraints
ob_cylinder.location = (0.0, 0.0, 1.448)
ob_cylinder.scale = (0.5244, 0.5244, 0.09857)
ob_cylinder.lineart.crease_threshold = 0.0
ob_cone.location = (0.0, 0.0, 1.68)
ob_cone.scale = (1.0, 1.0, 0.1932)
ob_cone.lineart.crease_threshold = 0.0
ob_sphere.location = (0.0, 0.0, 0.0)
ob_sphere.rotation_euler = (0.0, -1.192e-07, 0.0)
ob_sphere.lineart.crease_threshold = 0.0
_m = ob_sphere.modifiers.new('Subsurf', 'SUBSURF')
_m.uv_smooth = 'PRESERVE_CORNERS'
_m.quality = 2
_m.show_only_control_edges = False

# ---- collection membership
col_collection_1.objects.link(ob_cylinder)
col_collection_1.objects.link(ob_cone)
col_collection_1.objects.link(ob_sphere)

# ---- scene / render settings (as saved in the file)
scene.frame_start = 1; scene.frame_end = 250; scene.frame_set(1)
scene.render.engine = 'BLENDER_EEVEE_NEXT'
scene.render.image_settings.color_mode = 'RGB'
scene.render.image_settings.compression = 90
scene.render.resolution_percentage = 50
scene.render.dither_intensity = 0.0
scene.cycles.use_denoising = False
scene.cycles.samples = 10
scene.cycles.sampling_pattern = 'TABULATED_SOBOL'
scene.cycles.light_sampling_threshold = 0.0
scene.cycles.use_adaptive_sampling = False
scene.cycles.use_light_tree = False
scene.cycles.blur_glossy = 0.0
scene.cycles.volume_bounces = 1
scene.cycles.pixel_filter_type = 'GAUSSIAN'
scene.cycles.sample_clamp_indirect = 0.0
scene.view_settings.view_transform = 'Standard'
bpy.context.view_layer.update()

# ---- added for rendering (the .blend has no active camera and no usable light): camera, sun
cam_auto = bpy.data.cameras.new('AutoCamera')
cam_auto.lens = 50.0
cam_auto.sensor_width = 36.0
cam_auto.clip_end = 1000.0
ob_auto_camera = bpy.data.objects.new('AutoCamera', cam_auto)
scene.collection.objects.link(ob_auto_camera)
ob_auto_camera.location = (4.28572, -5.14287, 3.47699)
ob_auto_camera.rotation_euler = (1.09748, -7.21219e-08, 0.694738)
scene.camera = ob_auto_camera
light_auto_sun = bpy.data.lights.new('AutoSun', 'SUN')
light_auto_sun.energy = 3.0
light_auto_sun.angle = 0.0523599
ob_auto_sun = bpy.data.objects.new('AutoSun', light_auto_sun)
scene.collection.objects.link(ob_auto_sun)
ob_auto_sun.rotation_euler = (0.872665, 0.174533, 0.523599)
bpy.context.view_layer.update()
